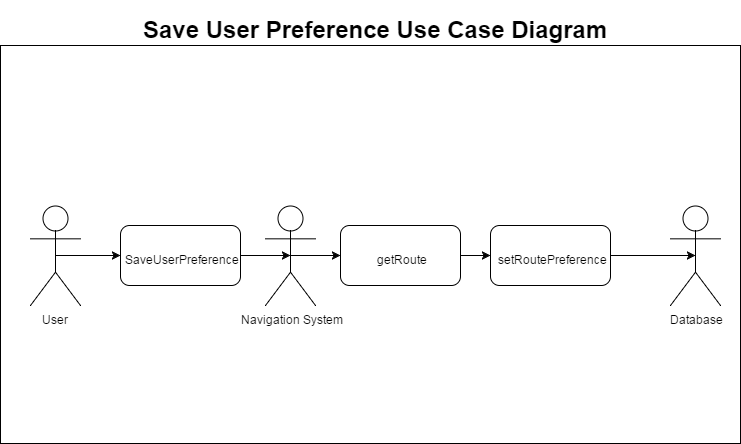

The diagram above was exported from draw.io. Its source (the exported page's mxGraphModel, read from the mxfile embedded in the PNG):
<mxGraphModel dx="1042" dy="482" grid="1" gridSize="10" guides="1" tooltips="1" connect="1" arrows="1" fold="1" page="1" pageScale="1" pageWidth="850" pageHeight="1100" background="#ffffff" math="0" shadow="0">
  <root>
    <mxCell id="0" />
    <mxCell id="1" parent="0" />
    <mxCell id="2" value="" style="whiteSpace=wrap;html=1;glass=0;" parent="1" vertex="1">
      <mxGeometry x="10" y="100" width="740" height="398" as="geometry" />
    </mxCell>
    <mxCell id="8" style="edgeStyle=orthogonalEdgeStyle;rounded=0;html=1;exitX=0.5;exitY=0.5;exitPerimeter=0;entryX=0;entryY=0.5;jettySize=auto;orthogonalLoop=1;" parent="1" source="4" edge="1" target="13">
      <mxGeometry relative="1" as="geometry">
        <mxPoint x="270" y="335" as="targetPoint" />
        <Array as="points" />
      </mxGeometry>
    </mxCell>
    <mxCell id="4" value="User" style="shape=umlActor;verticalLabelPosition=bottom;labelBackgroundColor=#ffffff;verticalAlign=top;html=1;glass=0;" parent="1" vertex="1">
      <mxGeometry x="40" y="260" width="50" height="100" as="geometry" />
    </mxCell>
    <mxCell id="9" value="Database" style="shape=umlActor;verticalLabelPosition=bottom;labelBackgroundColor=#ffffff;verticalAlign=top;html=1;glass=0;" parent="1" vertex="1">
      <mxGeometry x="680" y="260" width="50" height="100" as="geometry" />
    </mxCell>
    <mxCell id="44" style="edgeStyle=orthogonalEdgeStyle;rounded=0;html=1;exitX=1;exitY=0.5;entryX=0.5;entryY=0.5;entryPerimeter=0;jettySize=auto;orthogonalLoop=1;fontSize=24;" edge="1" parent="1" source="13" target="43">
      <mxGeometry relative="1" as="geometry" />
    </mxCell>
    <mxCell id="13" value="&lt;p&gt;&lt;font style=&quot;font-size: 12px&quot;&gt;&lt;font&gt;SaveUserP&lt;/font&gt;&lt;font&gt;reference&lt;/font&gt;&lt;/font&gt;&lt;/p&gt;" style="rounded=1;whiteSpace=wrap;html=1;fontSize=24;" vertex="1" parent="1">
      <mxGeometry x="130" y="280" width="120" height="60" as="geometry" />
    </mxCell>
    <mxCell id="42" style="edgeStyle=orthogonalEdgeStyle;rounded=0;html=1;exitX=1;exitY=0.5;entryX=0.5;entryY=0.5;entryPerimeter=0;jettySize=auto;orthogonalLoop=1;fontSize=24;" edge="1" parent="1" source="40" target="9">
      <mxGeometry relative="1" as="geometry" />
    </mxCell>
    <mxCell id="40" value="&lt;p&gt;&lt;span&gt;&lt;font style=&quot;font-size: 12px&quot;&gt;setRoutePreference&lt;/font&gt;&lt;/span&gt;&lt;br&gt;&lt;/p&gt;" style="rounded=1;whiteSpace=wrap;html=1;fontSize=24;" vertex="1" parent="1">
      <mxGeometry x="500" y="280" width="120" height="60" as="geometry" />
    </mxCell>
    <mxCell id="46" style="edgeStyle=orthogonalEdgeStyle;rounded=0;html=1;exitX=0.5;exitY=0.5;exitPerimeter=0;entryX=0;entryY=0.5;jettySize=auto;orthogonalLoop=1;fontSize=24;" edge="1" parent="1" source="43" target="45">
      <mxGeometry relative="1" as="geometry" />
    </mxCell>
    <mxCell id="43" value="Navigation System" style="shape=umlActor;verticalLabelPosition=bottom;labelBackgroundColor=#ffffff;verticalAlign=top;html=1;glass=0;" vertex="1" parent="1">
      <mxGeometry x="275" y="260" width="50" height="100" as="geometry" />
    </mxCell>
    <mxCell id="47" style="edgeStyle=orthogonalEdgeStyle;rounded=0;html=1;exitX=1;exitY=0.5;jettySize=auto;orthogonalLoop=1;fontSize=24;" edge="1" parent="1" source="45" target="40">
      <mxGeometry relative="1" as="geometry" />
    </mxCell>
    <mxCell id="45" value="&lt;p&gt;&lt;span style=&quot;font-size: 12px&quot;&gt;getRoute&lt;/span&gt;&lt;/p&gt;" style="rounded=1;whiteSpace=wrap;html=1;fontSize=24;" vertex="1" parent="1">
      <mxGeometry x="350" y="280" width="120" height="60" as="geometry" />
    </mxCell>
    <mxCell id="48" value="&lt;h1&gt;Save User Preference&amp;nbsp;Use Case&amp;nbsp;Diagram&lt;/h1&gt;" style="text;html=1;align=center;fontStyle=1;verticalAlign=middle;spacingLeft=3;spacingRight=3;strokeColor=none;rotatable=0;points=[[0,0.5],[1,0.5]];portConstraint=eastwest;glass=0;" vertex="1" parent="1">
      <mxGeometry x="345" y="71" width="80" height="26" as="geometry" />
    </mxCell>
  </root>
</mxGraphModel>